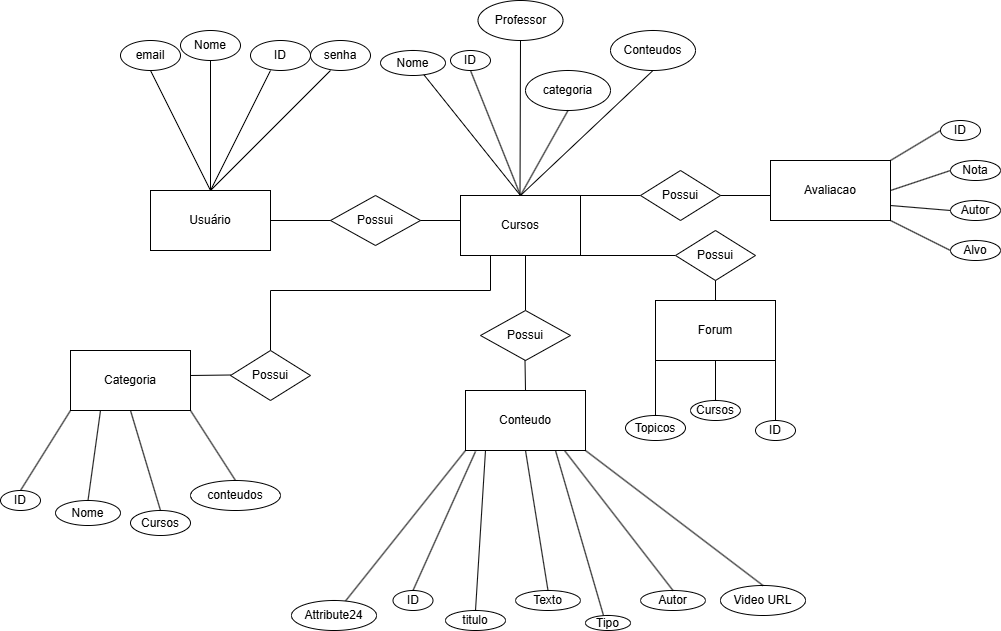

The diagram above was exported from draw.io. Its source (the exported page's mxGraphModel, read from the mxfile embedded in the PNG):
<mxGraphModel dx="1428" dy="777" grid="0" gridSize="10" guides="1" tooltips="1" connect="1" arrows="1" fold="1" page="0" pageScale="1" pageWidth="827" pageHeight="1169" background="#ffffff" math="0" shadow="0">
  <root>
    <mxCell id="0" />
    <mxCell id="1" parent="0" />
    <mxCell id="JRL_sGz5qRFvWdNyQB9x-1" value="Usuário" style="rounded=0;whiteSpace=wrap;html=1;" vertex="1" parent="1">
      <mxGeometry x="230" y="240" width="120" height="60" as="geometry" />
    </mxCell>
    <mxCell id="JRL_sGz5qRFvWdNyQB9x-8" value="" style="endArrow=none;html=1;rounded=0;" edge="1" parent="1">
      <mxGeometry width="50" height="50" relative="1" as="geometry">
        <mxPoint x="410" y="120" as="sourcePoint" />
        <mxPoint x="350" y="120" as="targetPoint" />
        <Array as="points">
          <mxPoint x="290" y="240" />
        </Array>
      </mxGeometry>
    </mxCell>
    <mxCell id="JRL_sGz5qRFvWdNyQB9x-9" value="ID" style="ellipse;whiteSpace=wrap;html=1;" vertex="1" parent="1">
      <mxGeometry x="330" y="90" width="60" height="30" as="geometry" />
    </mxCell>
    <mxCell id="JRL_sGz5qRFvWdNyQB9x-10" value="senha" style="ellipse;whiteSpace=wrap;html=1;" vertex="1" parent="1">
      <mxGeometry x="390" y="90" width="60" height="30" as="geometry" />
    </mxCell>
    <mxCell id="JRL_sGz5qRFvWdNyQB9x-12" value="Nome" style="ellipse;whiteSpace=wrap;html=1;" vertex="1" parent="1">
      <mxGeometry x="260" y="80" width="60" height="30" as="geometry" />
    </mxCell>
    <mxCell id="JRL_sGz5qRFvWdNyQB9x-14" style="edgeStyle=orthogonalEdgeStyle;rounded=0;orthogonalLoop=1;jettySize=auto;html=1;exitX=0.5;exitY=1;exitDx=0;exitDy=0;" edge="1" parent="1" source="JRL_sGz5qRFvWdNyQB9x-12" target="JRL_sGz5qRFvWdNyQB9x-12">
      <mxGeometry relative="1" as="geometry" />
    </mxCell>
    <mxCell id="JRL_sGz5qRFvWdNyQB9x-15" value="" style="endArrow=none;html=1;rounded=0;exitX=0.5;exitY=1;exitDx=0;exitDy=0;" edge="1" parent="1" source="JRL_sGz5qRFvWdNyQB9x-12">
      <mxGeometry width="50" height="50" relative="1" as="geometry">
        <mxPoint x="360" y="130" as="sourcePoint" />
        <mxPoint x="230" y="120" as="targetPoint" />
        <Array as="points">
          <mxPoint x="290" y="240" />
        </Array>
      </mxGeometry>
    </mxCell>
    <mxCell id="JRL_sGz5qRFvWdNyQB9x-16" value="email" style="ellipse;whiteSpace=wrap;html=1;" vertex="1" parent="1">
      <mxGeometry x="200" y="90" width="60" height="30" as="geometry" />
    </mxCell>
    <mxCell id="JRL_sGz5qRFvWdNyQB9x-19" value="Possui" style="rhombus;whiteSpace=wrap;html=1;" vertex="1" parent="1">
      <mxGeometry x="410" y="245" width="90" height="50" as="geometry" />
    </mxCell>
    <mxCell id="JRL_sGz5qRFvWdNyQB9x-25" value="" style="endArrow=none;html=1;rounded=0;exitX=1;exitY=0.5;exitDx=0;exitDy=0;entryX=0;entryY=0.5;entryDx=0;entryDy=0;" edge="1" parent="1" source="JRL_sGz5qRFvWdNyQB9x-1" target="JRL_sGz5qRFvWdNyQB9x-19">
      <mxGeometry width="50" height="50" relative="1" as="geometry">
        <mxPoint x="370" y="310" as="sourcePoint" />
        <mxPoint x="420" y="260" as="targetPoint" />
      </mxGeometry>
    </mxCell>
    <mxCell id="JRL_sGz5qRFvWdNyQB9x-35" value="" style="endArrow=none;html=1;rounded=0;" edge="1" parent="1">
      <mxGeometry width="50" height="50" relative="1" as="geometry">
        <mxPoint x="500" y="270" as="sourcePoint" />
        <mxPoint x="540" y="270" as="targetPoint" />
      </mxGeometry>
    </mxCell>
    <mxCell id="JRL_sGz5qRFvWdNyQB9x-37" value="Cursos" style="rounded=0;whiteSpace=wrap;html=1;" vertex="1" parent="1">
      <mxGeometry x="540" y="245" width="120" height="60" as="geometry" />
    </mxCell>
    <mxCell id="JRL_sGz5qRFvWdNyQB9x-38" value="" style="endArrow=none;html=1;rounded=0;exitX=0.5;exitY=1;exitDx=0;exitDy=0;" edge="1" parent="1" source="JRL_sGz5qRFvWdNyQB9x-42">
      <mxGeometry width="50" height="50" relative="1" as="geometry">
        <mxPoint x="660" y="120" as="sourcePoint" />
        <mxPoint x="500" y="120" as="targetPoint" />
        <Array as="points">
          <mxPoint x="600" y="245" />
        </Array>
      </mxGeometry>
    </mxCell>
    <mxCell id="JRL_sGz5qRFvWdNyQB9x-39" value="" style="endArrow=none;html=1;rounded=0;" edge="1" parent="1">
      <mxGeometry width="50" height="50" relative="1" as="geometry">
        <mxPoint x="599.5" y="245" as="sourcePoint" />
        <mxPoint x="600" y="90" as="targetPoint" />
      </mxGeometry>
    </mxCell>
    <mxCell id="JRL_sGz5qRFvWdNyQB9x-41" value="ID" style="ellipse;whiteSpace=wrap;html=1;" vertex="1" parent="1">
      <mxGeometry x="530" y="100" width="40" height="20" as="geometry" />
    </mxCell>
    <mxCell id="JRL_sGz5qRFvWdNyQB9x-42" value="Conteudos" style="ellipse;whiteSpace=wrap;html=1;" vertex="1" parent="1">
      <mxGeometry x="690" y="80" width="85" height="40" as="geometry" />
    </mxCell>
    <mxCell id="JRL_sGz5qRFvWdNyQB9x-43" value="" style="endArrow=none;html=1;rounded=0;" edge="1" parent="1">
      <mxGeometry width="50" height="50" relative="1" as="geometry">
        <mxPoint x="600" y="245" as="sourcePoint" />
        <mxPoint x="550" y="120" as="targetPoint" />
      </mxGeometry>
    </mxCell>
    <mxCell id="JRL_sGz5qRFvWdNyQB9x-45" value="Professor" style="ellipse;whiteSpace=wrap;html=1;" vertex="1" parent="1">
      <mxGeometry x="557.5" y="50" width="85" height="40" as="geometry" />
    </mxCell>
    <mxCell id="JRL_sGz5qRFvWdNyQB9x-46" value="categoria" style="ellipse;whiteSpace=wrap;html=1;" vertex="1" parent="1">
      <mxGeometry x="605" y="120" width="85" height="40" as="geometry" />
    </mxCell>
    <mxCell id="JRL_sGz5qRFvWdNyQB9x-47" value="Nome" style="ellipse;whiteSpace=wrap;html=1;" vertex="1" parent="1">
      <mxGeometry x="460" y="100" width="65" height="25" as="geometry" />
    </mxCell>
    <mxCell id="JRL_sGz5qRFvWdNyQB9x-48" value="" style="endArrow=none;html=1;rounded=0;entryX=0.5;entryY=1;entryDx=0;entryDy=0;" edge="1" parent="1" target="JRL_sGz5qRFvWdNyQB9x-46">
      <mxGeometry width="50" height="50" relative="1" as="geometry">
        <mxPoint x="600" y="245" as="sourcePoint" />
        <mxPoint x="630" y="160" as="targetPoint" />
      </mxGeometry>
    </mxCell>
    <mxCell id="JRL_sGz5qRFvWdNyQB9x-53" value="" style="endArrow=none;html=1;rounded=0;" edge="1" parent="1">
      <mxGeometry width="50" height="50" relative="1" as="geometry">
        <mxPoint x="605" y="360" as="sourcePoint" />
        <mxPoint x="605" y="305" as="targetPoint" />
      </mxGeometry>
    </mxCell>
    <mxCell id="JRL_sGz5qRFvWdNyQB9x-54" value="Possui" style="rhombus;whiteSpace=wrap;html=1;" vertex="1" parent="1">
      <mxGeometry x="560" y="360" width="90" height="50" as="geometry" />
    </mxCell>
    <mxCell id="JRL_sGz5qRFvWdNyQB9x-55" value="" style="endArrow=none;html=1;rounded=0;" edge="1" parent="1">
      <mxGeometry width="50" height="50" relative="1" as="geometry">
        <mxPoint x="605" y="440" as="sourcePoint" />
        <mxPoint x="604.5" y="410" as="targetPoint" />
      </mxGeometry>
    </mxCell>
    <mxCell id="JRL_sGz5qRFvWdNyQB9x-56" value="Conteudo" style="rounded=0;whiteSpace=wrap;html=1;" vertex="1" parent="1">
      <mxGeometry x="545" y="440" width="120" height="60" as="geometry" />
    </mxCell>
    <mxCell id="JRL_sGz5qRFvWdNyQB9x-57" value="" style="endArrow=none;html=1;rounded=0;entryX=0;entryY=1;entryDx=0;entryDy=0;" edge="1" parent="1" source="JRL_sGz5qRFvWdNyQB9x-59" target="JRL_sGz5qRFvWdNyQB9x-56">
      <mxGeometry width="50" height="50" relative="1" as="geometry">
        <mxPoint x="502.31" y="631.94" as="sourcePoint" />
        <mxPoint x="544.9971885834454" y="499.99778074207774" as="targetPoint" />
      </mxGeometry>
    </mxCell>
    <mxCell id="JRL_sGz5qRFvWdNyQB9x-59" value="Attribute24" style="ellipse;whiteSpace=wrap;html=1;" vertex="1" parent="1">
      <mxGeometry x="371" y="650" width="85" height="30" as="geometry" />
    </mxCell>
    <mxCell id="JRL_sGz5qRFvWdNyQB9x-60" value="" style="endArrow=none;html=1;rounded=0;exitX=0.5;exitY=0;exitDx=0;exitDy=0;" edge="1" parent="1" source="JRL_sGz5qRFvWdNyQB9x-61">
      <mxGeometry width="50" height="50" relative="1" as="geometry">
        <mxPoint x="540" y="642" as="sourcePoint" />
        <mxPoint x="555" y="501" as="targetPoint" />
      </mxGeometry>
    </mxCell>
    <mxCell id="JRL_sGz5qRFvWdNyQB9x-61" value="ID" style="ellipse;whiteSpace=wrap;html=1;" vertex="1" parent="1">
      <mxGeometry x="472.5" y="640" width="40" height="20" as="geometry" />
    </mxCell>
    <mxCell id="JRL_sGz5qRFvWdNyQB9x-63" value="titulo" style="ellipse;whiteSpace=wrap;html=1;" vertex="1" parent="1">
      <mxGeometry x="525" y="660" width="60" height="20" as="geometry" />
    </mxCell>
    <mxCell id="JRL_sGz5qRFvWdNyQB9x-64" value="" style="endArrow=none;html=1;rounded=0;exitX=0.5;exitY=0;exitDx=0;exitDy=0;" edge="1" parent="1" source="JRL_sGz5qRFvWdNyQB9x-63">
      <mxGeometry width="50" height="50" relative="1" as="geometry">
        <mxPoint x="545" y="635" as="sourcePoint" />
        <mxPoint x="565" y="500" as="targetPoint" />
      </mxGeometry>
    </mxCell>
    <mxCell id="JRL_sGz5qRFvWdNyQB9x-65" value="Tipo" style="ellipse;whiteSpace=wrap;html=1;" vertex="1" parent="1">
      <mxGeometry x="665" y="665" width="45" height="15" as="geometry" />
    </mxCell>
    <mxCell id="JRL_sGz5qRFvWdNyQB9x-66" value="Texto" style="ellipse;whiteSpace=wrap;html=1;" vertex="1" parent="1">
      <mxGeometry x="595" y="640" width="65" height="20" as="geometry" />
    </mxCell>
    <mxCell id="JRL_sGz5qRFvWdNyQB9x-67" value="Video URL" style="ellipse;whiteSpace=wrap;html=1;" vertex="1" parent="1">
      <mxGeometry x="800" y="635" width="85" height="30" as="geometry" />
    </mxCell>
    <mxCell id="JRL_sGz5qRFvWdNyQB9x-68" value="Autor" style="ellipse;whiteSpace=wrap;html=1;" vertex="1" parent="1">
      <mxGeometry x="720" y="640" width="65" height="20" as="geometry" />
    </mxCell>
    <mxCell id="JRL_sGz5qRFvWdNyQB9x-69" value="" style="endArrow=none;html=1;rounded=0;exitX=0.5;exitY=0;exitDx=0;exitDy=0;" edge="1" parent="1" source="JRL_sGz5qRFvWdNyQB9x-67">
      <mxGeometry width="50" height="50" relative="1" as="geometry">
        <mxPoint x="615" y="550" as="sourcePoint" />
        <mxPoint x="665" y="500" as="targetPoint" />
      </mxGeometry>
    </mxCell>
    <mxCell id="JRL_sGz5qRFvWdNyQB9x-70" style="edgeStyle=orthogonalEdgeStyle;rounded=0;orthogonalLoop=1;jettySize=auto;html=1;exitX=0.5;exitY=1;exitDx=0;exitDy=0;" edge="1" parent="1" source="JRL_sGz5qRFvWdNyQB9x-66" target="JRL_sGz5qRFvWdNyQB9x-66">
      <mxGeometry relative="1" as="geometry" />
    </mxCell>
    <mxCell id="JRL_sGz5qRFvWdNyQB9x-72" value="" style="endArrow=none;html=1;rounded=0;exitX=0.5;exitY=0;exitDx=0;exitDy=0;entryX=0.5;entryY=1;entryDx=0;entryDy=0;" edge="1" parent="1" source="JRL_sGz5qRFvWdNyQB9x-66" target="JRL_sGz5qRFvWdNyQB9x-56">
      <mxGeometry width="50" height="50" relative="1" as="geometry">
        <mxPoint x="545" y="630" as="sourcePoint" />
        <mxPoint x="595" y="580" as="targetPoint" />
      </mxGeometry>
    </mxCell>
    <mxCell id="JRL_sGz5qRFvWdNyQB9x-74" value="" style="endArrow=none;html=1;rounded=0;exitX=0.5;exitY=0;exitDx=0;exitDy=0;entryX=0.75;entryY=1;entryDx=0;entryDy=0;" edge="1" parent="1" target="JRL_sGz5qRFvWdNyQB9x-56">
      <mxGeometry width="50" height="50" relative="1" as="geometry">
        <mxPoint x="683" y="665" as="sourcePoint" />
        <mxPoint x="660" y="525" as="targetPoint" />
      </mxGeometry>
    </mxCell>
    <mxCell id="JRL_sGz5qRFvWdNyQB9x-75" value="" style="endArrow=none;html=1;rounded=0;entryX=0.825;entryY=1;entryDx=0;entryDy=0;exitX=0.5;exitY=0;exitDx=0;exitDy=0;entryPerimeter=0;" edge="1" parent="1" source="JRL_sGz5qRFvWdNyQB9x-68" target="JRL_sGz5qRFvWdNyQB9x-56">
      <mxGeometry width="50" height="50" relative="1" as="geometry">
        <mxPoint x="706.5" y="640" as="sourcePoint" />
        <mxPoint x="758.5" y="500" as="targetPoint" />
      </mxGeometry>
    </mxCell>
    <mxCell id="JRL_sGz5qRFvWdNyQB9x-76" value="" style="endArrow=none;html=1;rounded=0;exitX=1;exitY=0.25;exitDx=0;exitDy=0;" edge="1" parent="1">
      <mxGeometry width="50" height="50" relative="1" as="geometry">
        <mxPoint x="660" y="245" as="sourcePoint" />
        <mxPoint x="720" y="245" as="targetPoint" />
      </mxGeometry>
    </mxCell>
    <mxCell id="JRL_sGz5qRFvWdNyQB9x-78" value="Possui" style="rhombus;whiteSpace=wrap;html=1;" vertex="1" parent="1">
      <mxGeometry x="720" y="220" width="80" height="50" as="geometry" />
    </mxCell>
    <mxCell id="JRL_sGz5qRFvWdNyQB9x-79" value="" style="endArrow=none;html=1;rounded=0;exitX=1;exitY=0.25;exitDx=0;exitDy=0;entryX=0;entryY=0.5;entryDx=0;entryDy=0;" edge="1" parent="1" target="JRL_sGz5qRFvWdNyQB9x-80">
      <mxGeometry width="50" height="50" relative="1" as="geometry">
        <mxPoint x="660" y="305" as="sourcePoint" />
        <mxPoint x="720" y="305" as="targetPoint" />
      </mxGeometry>
    </mxCell>
    <mxCell id="JRL_sGz5qRFvWdNyQB9x-80" value="Possui" style="rhombus;whiteSpace=wrap;html=1;" vertex="1" parent="1">
      <mxGeometry x="755" y="280" width="80" height="50" as="geometry" />
    </mxCell>
    <mxCell id="JRL_sGz5qRFvWdNyQB9x-81" value="Avaliacao" style="rounded=0;whiteSpace=wrap;html=1;" vertex="1" parent="1">
      <mxGeometry x="850" y="210" width="120" height="60" as="geometry" />
    </mxCell>
    <mxCell id="JRL_sGz5qRFvWdNyQB9x-82" value="Forum" style="rounded=0;whiteSpace=wrap;html=1;" vertex="1" parent="1">
      <mxGeometry x="735" y="350" width="120" height="60" as="geometry" />
    </mxCell>
    <mxCell id="JRL_sGz5qRFvWdNyQB9x-83" value="" style="endArrow=none;html=1;rounded=0;exitX=1;exitY=0.5;exitDx=0;exitDy=0;" edge="1" parent="1">
      <mxGeometry width="50" height="50" relative="1" as="geometry">
        <mxPoint x="800" y="245" as="sourcePoint" />
        <mxPoint x="850" y="245" as="targetPoint" />
      </mxGeometry>
    </mxCell>
    <mxCell id="JRL_sGz5qRFvWdNyQB9x-90" value="ID" style="ellipse;whiteSpace=wrap;html=1;" vertex="1" parent="1">
      <mxGeometry x="835" y="470" width="40" height="20" as="geometry" />
    </mxCell>
    <mxCell id="JRL_sGz5qRFvWdNyQB9x-91" value="" style="endArrow=none;html=1;rounded=0;exitX=0.5;exitY=0;exitDx=0;exitDy=0;" edge="1" source="JRL_sGz5qRFvWdNyQB9x-90" parent="1">
      <mxGeometry width="50" height="50" relative="1" as="geometry">
        <mxPoint x="882.5" y="472" as="sourcePoint" />
        <mxPoint x="855" y="410" as="targetPoint" />
      </mxGeometry>
    </mxCell>
    <mxCell id="JRL_sGz5qRFvWdNyQB9x-92" value="Cursos" style="ellipse;whiteSpace=wrap;html=1;" vertex="1" parent="1">
      <mxGeometry x="770" y="450" width="50" height="20" as="geometry" />
    </mxCell>
    <mxCell id="JRL_sGz5qRFvWdNyQB9x-94" value="Topicos" style="ellipse;whiteSpace=wrap;html=1;" vertex="1" parent="1">
      <mxGeometry x="705" y="465" width="60" height="25" as="geometry" />
    </mxCell>
    <mxCell id="JRL_sGz5qRFvWdNyQB9x-95" value="" style="endArrow=none;html=1;rounded=0;exitX=0.5;exitY=0;exitDx=0;exitDy=0;" edge="1" parent="1" source="JRL_sGz5qRFvWdNyQB9x-94">
      <mxGeometry width="50" height="50" relative="1" as="geometry">
        <mxPoint x="685" y="460" as="sourcePoint" />
        <mxPoint x="735" y="410" as="targetPoint" />
      </mxGeometry>
    </mxCell>
    <mxCell id="JRL_sGz5qRFvWdNyQB9x-96" value="" style="endArrow=none;html=1;rounded=0;entryX=0.5;entryY=1;entryDx=0;entryDy=0;exitX=0.5;exitY=0;exitDx=0;exitDy=0;" edge="1" parent="1" source="JRL_sGz5qRFvWdNyQB9x-92" target="JRL_sGz5qRFvWdNyQB9x-82">
      <mxGeometry width="50" height="50" relative="1" as="geometry">
        <mxPoint x="760" y="440" as="sourcePoint" />
        <mxPoint x="777.5" y="410" as="targetPoint" />
      </mxGeometry>
    </mxCell>
    <mxCell id="JRL_sGz5qRFvWdNyQB9x-97" value="ID" style="ellipse;whiteSpace=wrap;html=1;" vertex="1" parent="1">
      <mxGeometry x="1020" y="170" width="40" height="20" as="geometry" />
    </mxCell>
    <mxCell id="JRL_sGz5qRFvWdNyQB9x-98" value="Nota" style="ellipse;whiteSpace=wrap;html=1;" vertex="1" parent="1">
      <mxGeometry x="1030" y="210" width="50" height="20" as="geometry" />
    </mxCell>
    <mxCell id="JRL_sGz5qRFvWdNyQB9x-99" value="Autor" style="ellipse;whiteSpace=wrap;html=1;" vertex="1" parent="1">
      <mxGeometry x="1030" y="250" width="50" height="20" as="geometry" />
    </mxCell>
    <mxCell id="JRL_sGz5qRFvWdNyQB9x-100" value="Alvo" style="ellipse;whiteSpace=wrap;html=1;" vertex="1" parent="1">
      <mxGeometry x="1030" y="290" width="50" height="20" as="geometry" />
    </mxCell>
    <mxCell id="JRL_sGz5qRFvWdNyQB9x-101" value="" style="endArrow=none;html=1;rounded=0;entryX=0;entryY=0.5;entryDx=0;entryDy=0;" edge="1" parent="1" target="JRL_sGz5qRFvWdNyQB9x-97">
      <mxGeometry width="50" height="50" relative="1" as="geometry">
        <mxPoint x="970" y="210" as="sourcePoint" />
        <mxPoint x="1020" y="160" as="targetPoint" />
      </mxGeometry>
    </mxCell>
    <mxCell id="JRL_sGz5qRFvWdNyQB9x-103" value="" style="endArrow=none;html=1;rounded=0;entryX=0;entryY=0.5;entryDx=0;entryDy=0;" edge="1" parent="1" target="JRL_sGz5qRFvWdNyQB9x-100">
      <mxGeometry width="50" height="50" relative="1" as="geometry">
        <mxPoint x="970" y="270" as="sourcePoint" />
        <mxPoint x="1020" y="240" as="targetPoint" />
      </mxGeometry>
    </mxCell>
    <mxCell id="JRL_sGz5qRFvWdNyQB9x-104" value="" style="endArrow=none;html=1;rounded=0;entryX=0;entryY=0.5;entryDx=0;entryDy=0;" edge="1" parent="1" target="JRL_sGz5qRFvWdNyQB9x-98">
      <mxGeometry width="50" height="50" relative="1" as="geometry">
        <mxPoint x="970" y="240" as="sourcePoint" />
        <mxPoint x="1020" y="190" as="targetPoint" />
      </mxGeometry>
    </mxCell>
    <mxCell id="JRL_sGz5qRFvWdNyQB9x-105" value="" style="endArrow=none;html=1;rounded=0;entryX=0;entryY=0.5;entryDx=0;entryDy=0;exitX=1;exitY=0.75;exitDx=0;exitDy=0;" edge="1" parent="1" source="JRL_sGz5qRFvWdNyQB9x-81" target="JRL_sGz5qRFvWdNyQB9x-99">
      <mxGeometry width="50" height="50" relative="1" as="geometry">
        <mxPoint x="970" y="240" as="sourcePoint" />
        <mxPoint x="1040" y="230" as="targetPoint" />
      </mxGeometry>
    </mxCell>
    <mxCell id="JRL_sGz5qRFvWdNyQB9x-107" value="" style="endArrow=none;html=1;rounded=0;" edge="1" parent="1">
      <mxGeometry width="50" height="50" relative="1" as="geometry">
        <mxPoint x="350" y="340" as="sourcePoint" />
        <mxPoint x="570" y="305" as="targetPoint" />
        <Array as="points">
          <mxPoint x="570" y="340" />
        </Array>
      </mxGeometry>
    </mxCell>
    <mxCell id="JRL_sGz5qRFvWdNyQB9x-108" value="" style="endArrow=none;html=1;rounded=0;" edge="1" parent="1">
      <mxGeometry width="50" height="50" relative="1" as="geometry">
        <mxPoint x="350" y="400" as="sourcePoint" />
        <mxPoint x="350" y="340" as="targetPoint" />
      </mxGeometry>
    </mxCell>
    <mxCell id="JRL_sGz5qRFvWdNyQB9x-109" value="Possui" style="rhombus;whiteSpace=wrap;html=1;" vertex="1" parent="1">
      <mxGeometry x="310" y="400" width="80" height="50" as="geometry" />
    </mxCell>
    <mxCell id="JRL_sGz5qRFvWdNyQB9x-110" value="Categoria" style="rounded=0;whiteSpace=wrap;html=1;" vertex="1" parent="1">
      <mxGeometry x="150" y="400" width="120" height="60" as="geometry" />
    </mxCell>
    <mxCell id="JRL_sGz5qRFvWdNyQB9x-112" value="" style="endArrow=none;html=1;rounded=0;" edge="1" parent="1">
      <mxGeometry width="50" height="50" relative="1" as="geometry">
        <mxPoint x="270" y="425" as="sourcePoint" />
        <mxPoint x="310" y="424.5" as="targetPoint" />
      </mxGeometry>
    </mxCell>
    <mxCell id="JRL_sGz5qRFvWdNyQB9x-113" value="ID" style="ellipse;whiteSpace=wrap;html=1;" vertex="1" parent="1">
      <mxGeometry x="80" y="540" width="40" height="20" as="geometry" />
    </mxCell>
    <mxCell id="JRL_sGz5qRFvWdNyQB9x-115" value="Nome" style="ellipse;whiteSpace=wrap;html=1;" vertex="1" parent="1">
      <mxGeometry x="135" y="550" width="65" height="25" as="geometry" />
    </mxCell>
    <mxCell id="JRL_sGz5qRFvWdNyQB9x-116" value="conteudos" style="ellipse;whiteSpace=wrap;html=1;" vertex="1" parent="1">
      <mxGeometry x="270" y="530" width="90" height="30" as="geometry" />
    </mxCell>
    <mxCell id="JRL_sGz5qRFvWdNyQB9x-117" value="Cursos" style="ellipse;whiteSpace=wrap;html=1;" vertex="1" parent="1">
      <mxGeometry x="210" y="560" width="60" height="25" as="geometry" />
    </mxCell>
    <mxCell id="JRL_sGz5qRFvWdNyQB9x-118" value="" style="endArrow=none;html=1;rounded=0;entryX=0;entryY=1;entryDx=0;entryDy=0;exitX=0.5;exitY=0;exitDx=0;exitDy=0;" edge="1" parent="1" source="JRL_sGz5qRFvWdNyQB9x-113">
      <mxGeometry width="50" height="50" relative="1" as="geometry">
        <mxPoint x="30" y="611" as="sourcePoint" />
        <mxPoint x="150" y="460" as="targetPoint" />
      </mxGeometry>
    </mxCell>
    <mxCell id="JRL_sGz5qRFvWdNyQB9x-119" value="" style="endArrow=none;html=1;rounded=0;entryX=0.25;entryY=1;entryDx=0;entryDy=0;exitX=0.5;exitY=0;exitDx=0;exitDy=0;" edge="1" parent="1" source="JRL_sGz5qRFvWdNyQB9x-115" target="JRL_sGz5qRFvWdNyQB9x-110">
      <mxGeometry width="50" height="50" relative="1" as="geometry">
        <mxPoint x="98" y="600" as="sourcePoint" />
        <mxPoint x="150" y="460" as="targetPoint" />
      </mxGeometry>
    </mxCell>
    <mxCell id="JRL_sGz5qRFvWdNyQB9x-120" value="" style="endArrow=none;html=1;rounded=0;entryX=0.5;entryY=1;entryDx=0;entryDy=0;exitX=0.5;exitY=0;exitDx=0;exitDy=0;" edge="1" parent="1" source="JRL_sGz5qRFvWdNyQB9x-117" target="JRL_sGz5qRFvWdNyQB9x-110">
      <mxGeometry width="50" height="50" relative="1" as="geometry">
        <mxPoint x="200" y="560" as="sourcePoint" />
        <mxPoint x="230" y="460" as="targetPoint" />
      </mxGeometry>
    </mxCell>
    <mxCell id="JRL_sGz5qRFvWdNyQB9x-121" value="" style="endArrow=none;html=1;rounded=0;entryX=0;entryY=1;entryDx=0;entryDy=0;exitX=0.5;exitY=0;exitDx=0;exitDy=0;" edge="1" parent="1" source="JRL_sGz5qRFvWdNyQB9x-116">
      <mxGeometry width="50" height="50" relative="1" as="geometry">
        <mxPoint x="288" y="550" as="sourcePoint" />
        <mxPoint x="270" y="460" as="targetPoint" />
      </mxGeometry>
    </mxCell>
    <mxCell id="JRL_sGz5qRFvWdNyQB9x-122" value="" style="endArrow=none;html=1;rounded=0;entryX=0.5;entryY=1;entryDx=0;entryDy=0;" edge="1" parent="1" source="JRL_sGz5qRFvWdNyQB9x-82" target="JRL_sGz5qRFvWdNyQB9x-80">
      <mxGeometry width="50" height="50" relative="1" as="geometry">
        <mxPoint x="750" y="380" as="sourcePoint" />
        <mxPoint x="800" y="330" as="targetPoint" />
      </mxGeometry>
    </mxCell>
  </root>
</mxGraphModel>